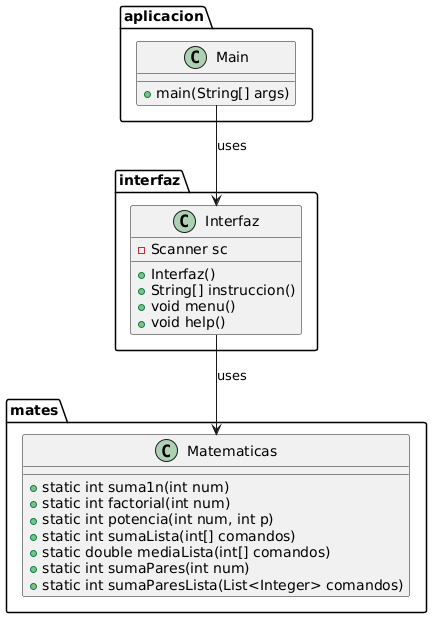

The diagram above was rendered by PlantUML. Its source (embedded in the PNG):
@startuml
package aplicacion {
    class Main {
        +main(String[] args)
    }
}

package interfaz {
    class Interfaz {
        -Scanner sc
        +Interfaz()
        +String[] instruccion()
        +void menu()
        +void help()
    }
}

package mates {
    class Matematicas {
        +static int suma1n(int num)
        +static int factorial(int num)
        +static int potencia(int num, int p)
        +static int sumaLista(int[] comandos)
        +static double mediaLista(int[] comandos)
        +static int sumaPares(int num)
        +static int sumaParesLista(List<Integer> comandos)
    }
}

Main --> Interfaz : uses
Interfaz --> Matematicas : uses
@enduml